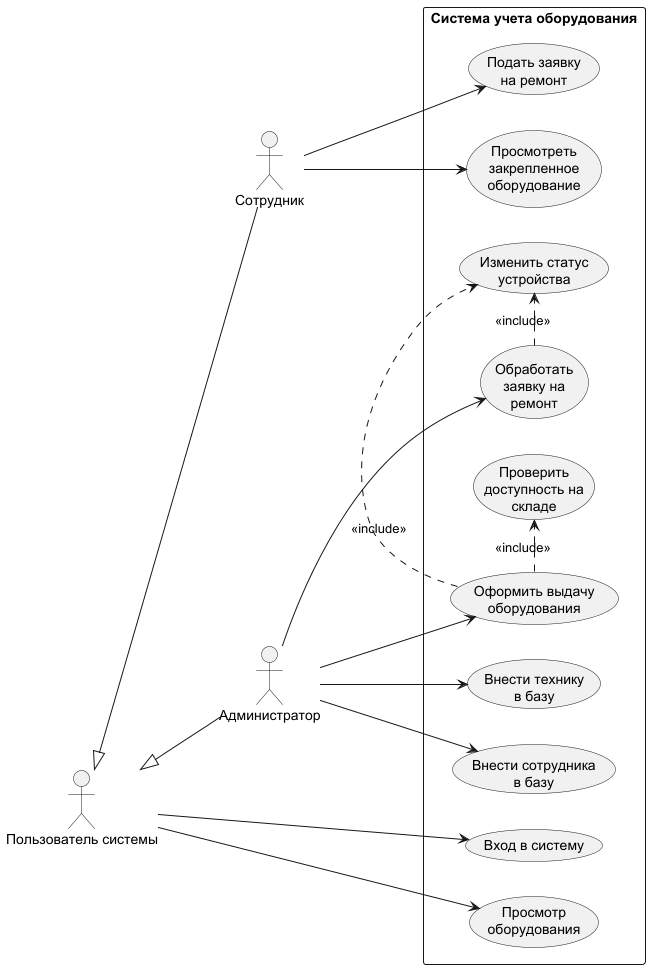

The diagram above was rendered by PlantUML. Its source (embedded in the PNG):
@startuml
left to right direction
skinparam packageStyle rectangle

:Сотрудник: as Employee
:Пользователь системы: as User
:Администратор: as Admin

User <|-- Employee
User <|-- Admin

rectangle "Система учета оборудования" {
    (Подать заявку\nна ремонт) as UC_RepairReport
    (Просмотреть\nзакрепленное\nоборудование) as UC_ViewMyEquip

    (Вход в систему) as UC_Login
    (Просмотр\nоборудования) as UC_ViewAllEquip

    (Обработать\nзаявку на\nремонт) as UC_ProcessRepair
    (Оформить выдачу\nоборудования) as UC_GiveEquip
    (Внести технику\nв базу) as UC_AddEquip
    (Внести сотрудника\nв базу) as UC_AddEmployee

    (Изменить статус\nустройства) as UC_ChangeStatus
    (Проверить\nдоступность на\nскладе) as UC_CheckStock
}

Employee --> UC_RepairReport
Employee --> UC_ViewMyEquip

User --> UC_Login
User --> UC_ViewAllEquip

Admin --> UC_ProcessRepair
Admin --> UC_GiveEquip
Admin --> UC_AddEquip
Admin --> UC_AddEmployee

UC_ProcessRepair .> UC_ChangeStatus : <<include>>
UC_GiveEquip .> UC_ChangeStatus : <<include>>
UC_GiveEquip .> UC_CheckStock : <<include>>

@enduml